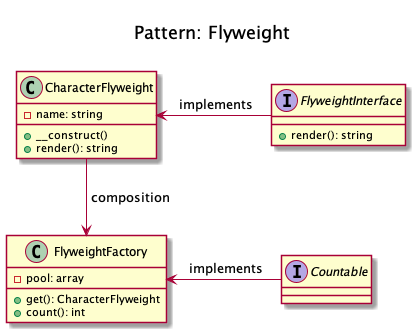

The diagram above was rendered by PlantUML. Its source (embedded in the PNG):
@startuml
    Title <size:20>\nPattern: Flyweight\n

    interface FlyweightInterface {
        + render(): string
    }

    interface Countable

    class CharacterFlyweight {
        - name: string
        + __construct()
        + render(): string
    }

    class FlyweightFactory {
        - pool: array
        + get(): CharacterFlyweight
        + count(): int
    }

    CharacterFlyweight --> FlyweightFactory: " composition"
    FlyweightInterface -left-> CharacterFlyweight: " implements"
    Countable -left-> FlyweightFactory: " implements"
@enduml